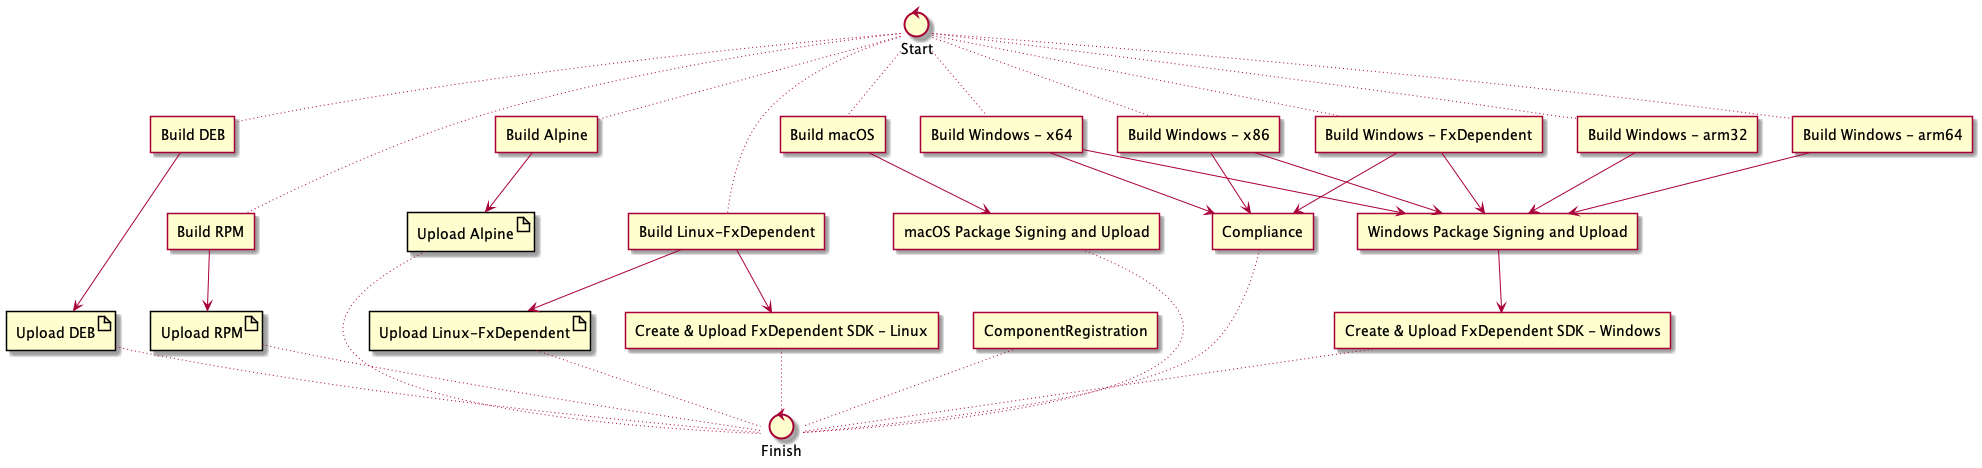

The diagram above was rendered by PlantUML. Its source (embedded in the PNG):
@startuml

agent "Build DEB"  as BuildDEB
agent "Build RPM"  as BuildRPM
agent "Build Alpine"  as BuildAlpine
agent "Build Linux-FxDependent"  as BuildLinuxFx

artifact "Upload DEB"  as UploadDEB
artifact "Upload RPM"  as UploadRPM
artifact "Upload Alpine"  as UploadAlpine
artifact "Upload Linux-FxDependent"  as UploadLinuxFx

agent "Build macOS"  as BuildMac
agent "macOS Package Signing and Upload"  as SignMac

agent "Build Windows - x64"  as BuildWinX64
agent "Build Windows - x86"  as BuildWinX86
agent "Build Windows - arm32"  as BuildWinArm32
agent "Build Windows - arm64"  as BuildWinArm64
agent "Build Windows - FxDependent"  as BuildWinFx
agent "Windows Package Signing and Upload"  as SignWin

agent "ComponentRegistration"  as BuildCG

agent "Compliance"  as Compliance

agent "Create & Upload FxDependent SDK - Linux" as BuildLinuxFxSdk
agent "Create & Upload FxDependent SDK - Windows" as BuildWinFxSdk

control "Finish"  as Finish
control "Start" as Start

BuildDEB -down-> UploadDEB
BuildRPM -down-> UploadRPM
BuildLinuxFx -down-> UploadLinuxFx
BuildAlpine -down-> UploadAlpine

BuildMac -down-> SignMac

BuildWinX64 -down-> SignWin
BuildWinX86 -down-> SignWin
BuildWinArm32 -down-> SignWin
BuildWinArm64 -down-> SignWin
BuildWinFx -down-> SignWin

BuildWinX86 -down-> Compliance
BuildWinX64 -down-> Compliance
BuildWinFx -down-> Compliance

BuildLinuxFx -down-> BuildLinuxFxSdk
SignWin -down-> BuildWinFxSdk

Compliance ~~ Finish
UploadAlpine ~~ Finish
UploadDEB ~~ Finish
UploadRPM ~~ Finish
UploadLinuxFx ~~ Finish
SignMac ~~ Finish
BuildCG ~~ Finish
BuildLinuxFxSdk ~~ Finish
BuildWinFxSdk ~~ Finish

Start ~~ BuildDEB
Start ~~ BuildRPM
Start ~~ BuildAlpine
Start ~~ BuildLinuxFx
Start ~~ BuildMac
Start ~~ BuildWinX64
Start ~~ BuildWinX86
Start ~~ BuildWinFx
Start ~~ BuildWinArm32
Start ~~ BuildWinArm64

@enduml